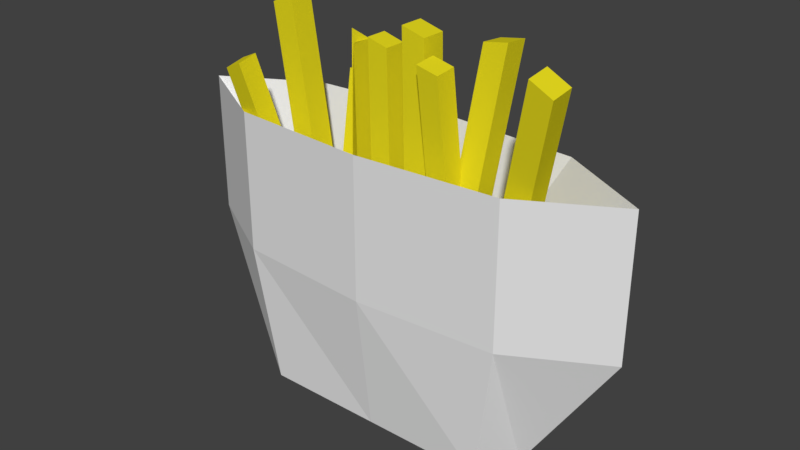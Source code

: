# Source: EstonishFries.blend  (saved by Blender 2.79.0; exported with 4.5.12 LTS)
import bpy
from mathutils import Matrix  # noqa: F401  (used for matrix-valued properties, if any)

bpy.ops.wm.read_factory_settings(use_empty=True)
scene = bpy.context.scene
scene.name = 'Scene'

# ---- collections
col_collection_1 = bpy.data.collections.new('Collection 1'); scene.collection.children.link(col_collection_1)

# ---- materials (node trees are filled in below, after node groups)
mat_material_001 = bpy.data.materials.new('Material.001')
mat_material_001.alpha_threshold = 0.0
mat_material_001.use_transparent_shadow = False
mat_material_001.diffuse_color = (0.8, 0.707, 0.01379, 1.0)
mat_material_001.roughness = 0.5
mat_material = bpy.data.materials.new('Material')
mat_material.alpha_threshold = 0.0
mat_material.use_transparent_shadow = False
mat_material.roughness = 0.5
mat_material.line_color = (0.0, 0.0, 0.0, 1.0)

# ---- material node trees

# ---- world
world_world = bpy.data.worlds.new('World'); scene.world = world_world
world_world.color = (0.05088, 0.05088, 0.05088)
world_world.use_sun_shadow = False
world_world.sun_shadow_jitter_overblur = 0.0
world_world.cycles.sampling_method = 'MANUAL'

# ---- meshes
me_cube_001 = bpy.data.meshes.new('Cube.001')
me_cube_001.from_pydata([(-1.698, 0.1838, -1.807), (-2.196, -0.7885, 2.568), (-1.698, 0.4699, -1.744), (-2.196, -0.5024, 2.631), (-1.405, 0.1838, -1.807), (-1.93, -0.8153, 2.688), (-1.405, 0.4699, -1.744), (-1.93, -0.5293, 2.752), (-1.866, -0.3125, 0.426), (-1.866, -0.02647, 0.4895), (-1.589, -0.04728, 0.5832), (-1.589, -0.3333, 0.5196), (-1.349, -0.1697, -1.85), (-1.926, -0.1697, 3.339), (-1.349, 0.1697, -1.85), (-1.926, 0.1697, 3.339), (-1.01, -0.1697, -1.85), (-1.618, -0.1697, 3.482), (-1.01, 0.1697, -1.85), (-1.618, 0.1697, 3.482), (-1.543, -0.1697, 0.7988), (-1.543, 0.1697, 0.7988), (-1.223, 0.1697, 0.9099), (-1.223, -0.1697, 0.9099), (0.2217, -0.2754, -1.8), (1.059, 0.1967, 3.332), (0.2217, 0.0625, -1.831), (1.059, 0.5345, 3.301), (0.5485, -0.2837, -1.891), (1.394, 0.2017, 3.387), (0.5485, 0.05416, -1.922), (1.394, 0.5396, 3.356), (0.7457, -0.03688, 0.7929), (0.7457, 0.301, 0.7618), (1.084, 0.3029, 0.7826), (1.084, -0.03496, 0.8137), (-0.3234, -0.1511, -1.599), (-0.6062, -0.1511, 3.042), (-0.3234, 0.1511, -1.599), (-0.6062, 0.1511, 3.042), (-0.6211, -0.1511, -1.651), (-0.8978, 0.2229, 2.935), (-0.6211, 0.1511, -1.651), (-0.8979, 0.1511, 3.121), (-0.5555, -0.1511, 0.7547), (-0.5555, 0.1511, 0.7547), (-0.8537, 0.1511, 0.8034), (-0.8538, 0.04635, 0.624), (0.2044, -0.1511, -1.535), (-0.07841, -0.1511, 3.106), (0.2044, 0.1511, -1.535), (-0.07841, 0.1511, 3.106), (-0.09336, -0.1511, -1.587), (-0.3701, -0.1511, 3.185), (-0.09336, 0.1511, -1.587), (-0.3701, 0.1511, 3.185), (-0.02778, -0.1511, 0.8187), (-0.02778, 0.1511, 0.8187), (-0.326, 0.1511, 0.8674), (-0.326, -0.1511, 0.8674), (0.8211, -0.1716, -1.925), (0.4998, -0.1716, 3.348), (0.8211, 0.1716, -1.925), (0.4998, 0.1716, 3.348), (0.4829, -0.1716, -1.983), (0.1685, -0.1716, 3.438), (0.4829, 0.1716, -1.983), (0.1685, 0.1716, 3.438), (0.5574, -0.1716, 0.7497), (0.5574, 0.1716, 0.7497), (0.2186, 0.1716, 0.8051), (0.2186, -0.1716, 0.8051), (1.521, 0.05135, -1.921), (2.532, -0.6254, 3.219), (1.521, 0.3917, -1.876), (2.532, -0.2851, 3.264), (1.179, 0.04769, -1.893), (2.234, -0.6476, 3.388), (1.179, 0.388, -1.848), (2.234, -0.3072, 3.433), (1.936, -0.2952, 0.7111), (1.936, 0.04514, 0.7559), (1.622, 0.02705, 0.8933), (1.622, -0.3133, 0.8485), (1.21, 0.07653, -1.652), (0.8569, -0.3798, 3.031), (1.21, 0.3817, -1.623), (0.8569, -0.07467, 3.061), (0.9091, 0.08202, -1.709), (0.5598, -0.3872, 3.106), (0.9091, 0.3872, -1.679), (0.5598, -0.08202, 3.136), (0.9411, -0.1548, 0.7218), (0.9411, 0.1504, 0.7515), (0.6379, 0.146, 0.7965), (0.6379, -0.1592, 0.7667), (-0.5967, -0.2983, -1.345), (-0.9502, 0.4728, 2.381), (-0.5967, 0.001937, -1.407), (-0.9502, 0.773, 2.319), (-0.898, -0.3076, -1.39), (-1.247, 0.4852, 2.441), (-0.898, -0.007339, -1.452), (-1.247, 0.7854, 2.379), (-0.866, 0.09255, 0.5442), (-0.866, 0.3928, 0.482), (-1.169, 0.4002, 0.5178), (-1.169, 0.09995, 0.5799)], [], [(8, 1, 3, 9), (9, 3, 7, 10), (10, 7, 5, 11), (11, 5, 1, 8), (2, 6, 4, 0), (7, 3, 1, 5), (4, 11, 8, 0), (6, 10, 11, 4), (2, 9, 10, 6), (0, 8, 9, 2), (20, 13, 15, 21), (21, 15, 19, 22), (22, 19, 17, 23), (23, 17, 13, 20), (14, 18, 16, 12), (19, 15, 13, 17), (16, 23, 20, 12), (18, 22, 23, 16), (14, 21, 22, 18), (12, 20, 21, 14), (32, 25, 27, 33), (33, 27, 31, 34), (34, 31, 29, 35), (35, 29, 25, 32), (26, 30, 28, 24), (31, 27, 25, 29), (28, 35, 32, 24), (30, 34, 35, 28), (26, 33, 34, 30), (24, 32, 33, 26), (44, 37, 39, 45), (45, 39, 43, 46), (46, 43, 41, 47), (47, 41, 37, 44), (38, 42, 40, 36), (43, 39, 37, 41), (40, 47, 44, 36), (42, 46, 47, 40), (38, 45, 46, 42), (36, 44, 45, 38), (56, 49, 51, 57), (57, 51, 55, 58), (58, 55, 53, 59), (59, 53, 49, 56), (50, 54, 52, 48), (55, 51, 49, 53), (52, 59, 56, 48), (54, 58, 59, 52), (50, 57, 58, 54), (48, 56, 57, 50), (68, 61, 63, 69), (69, 63, 67, 70), (70, 67, 65, 71), (71, 65, 61, 68), (62, 66, 64, 60), (67, 63, 61, 65), (64, 71, 68, 60), (66, 70, 71, 64), (62, 69, 70, 66), (60, 68, 69, 62), (80, 73, 75, 81), (81, 75, 79, 82), (82, 79, 77, 83), (83, 77, 73, 80), (74, 78, 76, 72), (79, 75, 73, 77), (76, 83, 80, 72), (78, 82, 83, 76), (74, 81, 82, 78), (72, 80, 81, 74), (92, 85, 87, 93), (93, 87, 91, 94), (94, 91, 89, 95), (95, 89, 85, 92), (86, 90, 88, 84), (91, 87, 85, 89), (88, 95, 92, 84), (90, 94, 95, 88), (86, 93, 94, 90), (84, 92, 93, 86), (104, 97, 99, 105), (105, 99, 103, 106), (106, 103, 101, 107), (107, 101, 97, 104), (98, 102, 100, 96), (103, 99, 97, 101), (100, 107, 104, 96), (102, 106, 107, 100), (98, 105, 106, 102), (96, 104, 105, 98)])
me_cube_001.materials.append(mat_material_001)
me_cube_001.use_remesh_preserve_volume = False
me_cube_001.use_remesh_preserve_attributes = False
me_cube_001.use_mirror_vertex_groups = False
me_cube_001.update()
me_cube = bpy.data.meshes.new('Cube')
me_cube.from_pydata([(0.8555, 0.3064, -1.0), (0.8555, -0.3064, -1.0), (-0.8555, -0.3064, -1.0), (-0.8555, 0.3064, -1.0), (0.3925, 0.1095, -0.1718), (0.3925, -0.1095, -0.1718), (-0.4813, -0.1095, -0.1718), (-0.4813, 0.1095, -0.1718), (1.0, -5.96e-08, -1.0), (1.788e-07, 0.3064, -1.0), (1.0, 0.3605, 0.0), (0.0, -0.3064, -1.0), (1.0, -0.3605, 0.0), (-1.0, 2.98e-07, -1.0), (-1.0, -0.3605, 0.0), (-1.0, 0.3605, 0.0), (0.8385, -2.266e-07, -0.1718), (-0.04438, 0.1398, -0.1718), (-0.04438, -0.1398, -0.1718), (-0.9273, -1.263e-07, -0.1718), (2.384e-07, 0.43, 0.0), (-1.64, 2.384e-07, 0.0), (-2.98e-07, -0.43, 0.0), (1.64, -2.98e-07, 0.0), (5.96e-08, 1.192e-07, -1.0), (1.64, -5.364e-07, 1.0), (1.0, -0.3605, 1.0), (2.384e-07, 0.43, 1.0), (-1.0, 0.3605, 1.0), (-5.364e-07, -0.43, 1.0), (-1.0, -0.3605, 1.0), (-1.64, 1.788e-07, 1.0), (1.0, 0.3605, 1.0)], [], [(24, 11, 2, 13), (23, 25, 26, 12), (22, 29, 30, 14), (21, 31, 28, 15), (20, 9, 3, 15), (27, 20, 15, 28), (32, 10, 20, 27), (10, 0, 9, 20), (13, 21, 15, 3), (2, 14, 21, 13), (14, 30, 31, 21), (11, 22, 14, 2), (1, 12, 22, 11), (12, 26, 29, 22), (8, 23, 12, 1), (0, 10, 23, 8), (10, 32, 25, 23), (9, 24, 13, 3), (0, 8, 24, 9), (8, 1, 11, 24), (16, 5, 26, 25), (7, 17, 27, 28), (18, 6, 30, 29), (19, 7, 28, 31), (4, 16, 25, 32), (17, 4, 32, 27), (5, 18, 29, 26), (6, 19, 31, 30)])
_uv = me_cube.uv_layers.new(name='UVMap')
_uv.uv.foreach_set('vector', [0.7421, 0.08318, 0.7423, 0.1089, 0.6705, 0.1092, 0.6599, 0.08374, 0.9087, 0.08178, 0.9818, 0.08694, 0.9738, 0.1454, 0.8943, 0.1346, 0.4961, 0.6476, 0.4956, 0.9497, 0.1924, 0.949, 0.1932, 0.6465, 0.5756, 0.08458, 0.5025, 0.07942, 0.5104, 0.02095, 0.59, 0.03178, 0.4938, 0.6476, 0.4939, 0.3431, 0.753, 0.3436, 0.7967, 0.6469, 0.4933, 0.9497, 0.4938, 0.6476, 0.7967, 0.6469, 0.7969, 0.9497, 0.1901, 0.949, 0.1909, 0.6465, 0.4938, 0.6476, 0.4933, 0.9497, 0.1909, 0.6465, 0.2349, 0.3433, 0.4939, 0.3431, 0.4938, 0.6476, 0.6599, 0.08374, 0.5756, 0.08458, 0.59, 0.03178, 0.6702, 0.05811, 0.6705, 0.1092, 0.5908, 0.1366, 0.5756, 0.08458, 0.6599, 0.08374, 0.5908, 0.1366, 0.5048, 0.1454, 0.5025, 0.07942, 0.5756, 0.08458, 0.4963, 0.3431, 0.4961, 0.6476, 0.1932, 0.6465, 0.2372, 0.3433, 0.7553, 0.3436, 0.799, 0.6469, 0.4961, 0.6476, 0.4963, 0.3431, 0.799, 0.6469, 0.7992, 0.9497, 0.4956, 0.9497, 0.4961, 0.6476, 0.8244, 0.08262, 0.9087, 0.08178, 0.8943, 0.1346, 0.8141, 0.1082, 0.8137, 0.05715, 0.8935, 0.02979, 0.9087, 0.08178, 0.8244, 0.08262, 0.8935, 0.02979, 0.9795, 0.02096, 0.9818, 0.08694, 0.9087, 0.08178, 0.742, 0.0575, 0.7421, 0.08318, 0.6599, 0.08374, 0.6702, 0.05811, 0.8137, 0.05715, 0.8244, 0.08262, 0.7421, 0.08318, 0.742, 0.0575, 0.8244, 0.08262, 0.8141, 0.1082, 0.7423, 0.1089, 0.7421, 0.08318, 0.4608, 0.2906, 0.3998, 0.2789, 0.4752, 0.1559, 0.5608, 0.1734, 0.1977, 0.3241, 0.1745, 0.3736, 0.05672, 0.3208, 0.1061, 0.2125, 0.3454, 0.2733, 0.2908, 0.2694, 0.238, 0.1351, 0.3567, 0.1447, 0.2287, 0.2703, 0.1977, 0.3241, 0.1061, 0.2125, 0.1507, 0.1374, 0.153, 0.4239, 0.1335, 0.4829, -0.01761, 0.5131, 0.008786, 0.4299, 0.1745, 0.3736, 0.153, 0.4239, 0.008786, 0.4299, 0.05672, 0.3208, 0.3998, 0.2789, 0.3454, 0.2733, 0.3567, 0.1447, 0.4752, 0.1559, 0.2908, 0.2694, 0.2287, 0.2703, 0.1507, 0.1374, 0.238, 0.1351])
me_cube.materials.append(mat_material)
me_cube.use_remesh_preserve_volume = False
me_cube.use_remesh_preserve_attributes = False
me_cube.use_mirror_vertex_groups = False
me_cube.update()

# ---- objects
ob_cube_001 = bpy.data.objects.new('Cube.001', me_cube_001)
ob_cube = bpy.data.objects.new('Cube', me_cube)

# ---- transforms, parenting, visibility, modifiers, constraints
ob_cube_001.location = (0.0, 0.0, 0.0)
ob_cube_001.scale = (0.4995, 0.4995, 0.4995)
ob_cube_001.lineart.crease_threshold = 0.0
ob_cube.location = (0.0, 0.0, 0.0)
ob_cube.lock_rotations_4d = False
ob_cube.empty_display_type = 'ARROWS'
ob_cube.lineart.crease_threshold = 0.0

# ---- collection membership
col_collection_1.objects.link(ob_cube_001)
col_collection_1.objects.link(ob_cube)

# ---- scene / render settings (as saved in the file)
scene.frame_start = 1; scene.frame_end = 250; scene.frame_set(1)
scene.render.engine = 'BLENDER_EEVEE_NEXT'
scene.render.resolution_percentage = 50
scene.render.dither_intensity = 0.0
scene.cycles.use_denoising = False
scene.cycles.samples = 128
scene.cycles.sampling_pattern = 'TABULATED_SOBOL'
scene.cycles.use_adaptive_sampling = False
scene.cycles.use_light_tree = False
scene.cycles.blur_glossy = 0.0
scene.cycles.sample_clamp_indirect = 0.0
scene.view_settings.view_transform = 'Standard'
bpy.context.view_layer.update()

# ---- added for rendering (the .blend has no active camera and no usable light): camera, sun
cam_auto = bpy.data.cameras.new('AutoCamera')
cam_auto.lens = 50.0
cam_auto.sensor_width = 36.0
cam_auto.clip_end = 1000.0
ob_auto_camera = bpy.data.objects.new('AutoCamera', cam_auto)
scene.collection.objects.link(ob_auto_camera)
ob_auto_camera.location = (4.03387, -4.84065, 3.59688)
ob_auto_camera.rotation_euler = (1.09748, -7.21219e-08, 0.694738)
scene.camera = ob_auto_camera
light_auto_sun = bpy.data.lights.new('AutoSun', 'SUN')
light_auto_sun.energy = 3.0
light_auto_sun.angle = 0.0523599
ob_auto_sun = bpy.data.objects.new('AutoSun', light_auto_sun)
scene.collection.objects.link(ob_auto_sun)
ob_auto_sun.rotation_euler = (0.872665, 0.174533, 0.523599)
bpy.context.view_layer.update()
